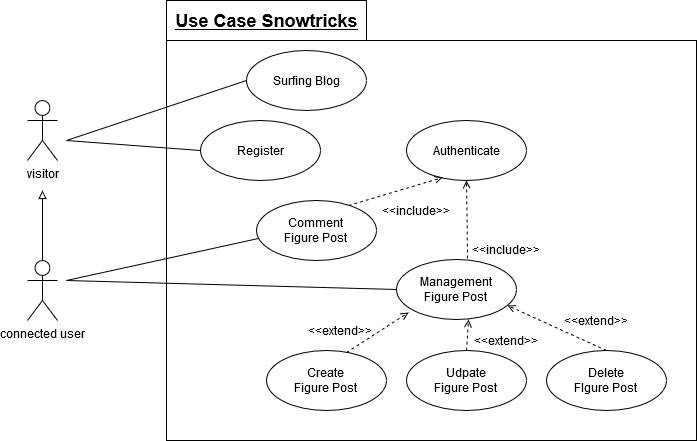

The diagram above was exported from draw.io. Its source (the exported page's mxGraphModel, read from the mxfile embedded in the PNG):
<mxGraphModel dx="868" dy="451" grid="1" gridSize="10" guides="1" tooltips="1" connect="1" arrows="1" fold="1" page="1" pageScale="1" pageWidth="827" pageHeight="1169" math="0" shadow="0">
  <root>
    <mxCell id="0" />
    <mxCell id="1" parent="0" />
    <mxCell id="jKQy-_IC7QreRAOhY6_N-48" value="" style="rounded=0;whiteSpace=wrap;html=1;fillColor=none;" vertex="1" parent="1">
      <mxGeometry x="260" width="200" height="40" as="geometry" />
    </mxCell>
    <mxCell id="jKQy-_IC7QreRAOhY6_N-20" value="" style="edgeStyle=orthogonalEdgeStyle;rounded=0;orthogonalLoop=1;jettySize=auto;html=1;endArrow=block;endFill=0;" edge="1" parent="1" source="jKQy-_IC7QreRAOhY6_N-2">
      <mxGeometry relative="1" as="geometry">
        <mxPoint x="136" y="190" as="targetPoint" />
      </mxGeometry>
    </mxCell>
    <mxCell id="jKQy-_IC7QreRAOhY6_N-2" value="connected user" style="shape=umlActor;verticalLabelPosition=bottom;verticalAlign=top;html=1;outlineConnect=0;" vertex="1" parent="1">
      <mxGeometry x="121" y="260" width="30" height="60" as="geometry" />
    </mxCell>
    <mxCell id="jKQy-_IC7QreRAOhY6_N-10" value="" style="rounded=0;whiteSpace=wrap;html=1;fillColor=none;" vertex="1" parent="1">
      <mxGeometry x="260" y="40" width="530" height="400" as="geometry" />
    </mxCell>
    <mxCell id="jKQy-_IC7QreRAOhY6_N-17" value="Surfing Blog" style="ellipse;whiteSpace=wrap;html=1;fillColor=none;" vertex="1" parent="1">
      <mxGeometry x="340" y="50" width="120" height="60" as="geometry" />
    </mxCell>
    <mxCell id="jKQy-_IC7QreRAOhY6_N-18" value="visitor" style="shape=umlActor;verticalLabelPosition=bottom;verticalAlign=top;html=1;outlineConnect=0;" vertex="1" parent="1">
      <mxGeometry x="121" y="100" width="30" height="60" as="geometry" />
    </mxCell>
    <mxCell id="jKQy-_IC7QreRAOhY6_N-21" value="&lt;div&gt;Management &lt;br&gt;&lt;/div&gt;&lt;div&gt;Figure Post&lt;br&gt;&lt;/div&gt;" style="ellipse;whiteSpace=wrap;html=1;fillColor=none;" vertex="1" parent="1">
      <mxGeometry x="490" y="259" width="120" height="60" as="geometry" />
    </mxCell>
    <mxCell id="jKQy-_IC7QreRAOhY6_N-22" value="&lt;div&gt;Comment&lt;/div&gt;&lt;div&gt;Figure Post&lt;br&gt;&lt;/div&gt;" style="ellipse;whiteSpace=wrap;html=1;fillColor=none;" vertex="1" parent="1">
      <mxGeometry x="350" y="200" width="120" height="60" as="geometry" />
    </mxCell>
    <mxCell id="jKQy-_IC7QreRAOhY6_N-23" value="Authenticate" style="ellipse;whiteSpace=wrap;html=1;fillColor=none;" vertex="1" parent="1">
      <mxGeometry x="500" y="120" width="120" height="60" as="geometry" />
    </mxCell>
    <mxCell id="jKQy-_IC7QreRAOhY6_N-28" value="" style="endArrow=none;html=1;entryX=0;entryY=0.5;entryDx=0;entryDy=0;" edge="1" parent="1" target="jKQy-_IC7QreRAOhY6_N-17">
      <mxGeometry width="50" height="50" relative="1" as="geometry">
        <mxPoint x="160" y="140" as="sourcePoint" />
        <mxPoint x="360" y="90" as="targetPoint" />
      </mxGeometry>
    </mxCell>
    <mxCell id="jKQy-_IC7QreRAOhY6_N-29" value="" style="endArrow=none;html=1;entryX=0;entryY=0.5;entryDx=0;entryDy=0;" edge="1" parent="1" target="jKQy-_IC7QreRAOhY6_N-21">
      <mxGeometry width="50" height="50" relative="1" as="geometry">
        <mxPoint x="160" y="280" as="sourcePoint" />
        <mxPoint x="360" y="230" as="targetPoint" />
      </mxGeometry>
    </mxCell>
    <mxCell id="jKQy-_IC7QreRAOhY6_N-30" value="" style="endArrow=none;html=1;entryX=0.017;entryY=0.633;entryDx=0;entryDy=0;entryPerimeter=0;" edge="1" parent="1" target="jKQy-_IC7QreRAOhY6_N-22">
      <mxGeometry width="50" height="50" relative="1" as="geometry">
        <mxPoint x="160" y="280" as="sourcePoint" />
        <mxPoint x="240" y="360" as="targetPoint" />
      </mxGeometry>
    </mxCell>
    <mxCell id="jKQy-_IC7QreRAOhY6_N-31" value="" style="endArrow=open;dashed=1;html=1;entryX=0.3;entryY=0.95;entryDx=0;entryDy=0;entryPerimeter=0;endFill=0;exitX=0.767;exitY=0.083;exitDx=0;exitDy=0;exitPerimeter=0;" edge="1" parent="1" source="jKQy-_IC7QreRAOhY6_N-22" target="jKQy-_IC7QreRAOhY6_N-23">
      <mxGeometry width="50" height="50" relative="1" as="geometry">
        <mxPoint x="450" y="230" as="sourcePoint" />
        <mxPoint x="500" y="180" as="targetPoint" />
      </mxGeometry>
    </mxCell>
    <mxCell id="jKQy-_IC7QreRAOhY6_N-32" value="" style="endArrow=open;dashed=1;html=1;entryX=0.5;entryY=1;entryDx=0;entryDy=0;endFill=0;exitX=0.592;exitY=-0.017;exitDx=0;exitDy=0;exitPerimeter=0;" edge="1" parent="1" source="jKQy-_IC7QreRAOhY6_N-21" target="jKQy-_IC7QreRAOhY6_N-23">
      <mxGeometry width="50" height="50" relative="1" as="geometry">
        <mxPoint x="510" y="270" as="sourcePoint" />
        <mxPoint x="626" y="207" as="targetPoint" />
      </mxGeometry>
    </mxCell>
    <mxCell id="jKQy-_IC7QreRAOhY6_N-33" value="&lt;div&gt;Create &lt;br&gt;&lt;/div&gt;&lt;div&gt;Figure Post&lt;br&gt;&lt;/div&gt;" style="ellipse;whiteSpace=wrap;html=1;fillColor=none;" vertex="1" parent="1">
      <mxGeometry x="360" y="350" width="120" height="60" as="geometry" />
    </mxCell>
    <mxCell id="jKQy-_IC7QreRAOhY6_N-34" value="&lt;div&gt;Udpate &lt;br&gt;&lt;/div&gt;&lt;div&gt;Figure Post&lt;br&gt;&lt;/div&gt;" style="ellipse;whiteSpace=wrap;html=1;fillColor=none;" vertex="1" parent="1">
      <mxGeometry x="500" y="350" width="120" height="60" as="geometry" />
    </mxCell>
    <mxCell id="jKQy-_IC7QreRAOhY6_N-35" value="&lt;div&gt;Delete &lt;br&gt;&lt;/div&gt;&lt;div&gt;FIgure Post&lt;br&gt;&lt;/div&gt;" style="ellipse;whiteSpace=wrap;html=1;fillColor=none;" vertex="1" parent="1">
      <mxGeometry x="640" y="350" width="120" height="60" as="geometry" />
    </mxCell>
    <mxCell id="jKQy-_IC7QreRAOhY6_N-36" value="" style="endArrow=open;dashed=1;html=1;entryX=0.1;entryY=0.883;entryDx=0;entryDy=0;endFill=0;exitX=0.667;exitY=0.033;exitDx=0;exitDy=0;exitPerimeter=0;entryPerimeter=0;" edge="1" parent="1" source="jKQy-_IC7QreRAOhY6_N-33" target="jKQy-_IC7QreRAOhY6_N-21">
      <mxGeometry width="50" height="50" relative="1" as="geometry">
        <mxPoint x="479.99999999999994" y="358.98" as="sourcePoint" />
        <mxPoint x="508.96" y="290" as="targetPoint" />
      </mxGeometry>
    </mxCell>
    <mxCell id="jKQy-_IC7QreRAOhY6_N-37" value="" style="endArrow=open;dashed=1;html=1;entryX=0.6;entryY=1;entryDx=0;entryDy=0;endFill=0;exitX=0.5;exitY=0;exitDx=0;exitDy=0;entryPerimeter=0;" edge="1" parent="1" source="jKQy-_IC7QreRAOhY6_N-34" target="jKQy-_IC7QreRAOhY6_N-21">
      <mxGeometry width="50" height="50" relative="1" as="geometry">
        <mxPoint x="479.99999999999994" y="353" as="sourcePoint" />
        <mxPoint x="559" y="300" as="targetPoint" />
      </mxGeometry>
    </mxCell>
    <mxCell id="jKQy-_IC7QreRAOhY6_N-38" value="" style="endArrow=open;dashed=1;html=1;endFill=0;exitX=0.5;exitY=0;exitDx=0;exitDy=0;entryX=0.925;entryY=0.767;entryDx=0;entryDy=0;entryPerimeter=0;" edge="1" parent="1" source="jKQy-_IC7QreRAOhY6_N-35" target="jKQy-_IC7QreRAOhY6_N-21">
      <mxGeometry width="50" height="50" relative="1" as="geometry">
        <mxPoint x="638" y="340" as="sourcePoint" />
        <mxPoint x="640" y="290" as="targetPoint" />
      </mxGeometry>
    </mxCell>
    <mxCell id="jKQy-_IC7QreRAOhY6_N-39" value="&amp;lt;&amp;lt;include&amp;gt;&amp;gt;" style="text;html=1;strokeColor=none;fillColor=none;align=center;verticalAlign=middle;whiteSpace=wrap;rounded=0;" vertex="1" parent="1">
      <mxGeometry x="490" y="200" width="40" height="20" as="geometry" />
    </mxCell>
    <mxCell id="jKQy-_IC7QreRAOhY6_N-40" value="&amp;lt;&amp;lt;include&amp;gt;&amp;gt;" style="text;html=1;strokeColor=none;fillColor=none;align=center;verticalAlign=middle;whiteSpace=wrap;rounded=0;" vertex="1" parent="1">
      <mxGeometry x="580" y="239" width="40" height="20" as="geometry" />
    </mxCell>
    <mxCell id="jKQy-_IC7QreRAOhY6_N-41" value="&amp;lt;&amp;lt;extend&amp;gt;&amp;gt;" style="text;html=1;strokeColor=none;fillColor=none;align=center;verticalAlign=middle;whiteSpace=wrap;rounded=0;" vertex="1" parent="1">
      <mxGeometry x="414" y="320" width="40" height="20" as="geometry" />
    </mxCell>
    <mxCell id="jKQy-_IC7QreRAOhY6_N-42" value="&amp;lt;&amp;lt;extend&amp;gt;&amp;gt;" style="text;html=1;strokeColor=none;fillColor=none;align=center;verticalAlign=middle;whiteSpace=wrap;rounded=0;" vertex="1" parent="1">
      <mxGeometry x="580" y="330" width="40" height="20" as="geometry" />
    </mxCell>
    <mxCell id="jKQy-_IC7QreRAOhY6_N-43" value="&amp;lt;&amp;lt;extend&amp;gt;&amp;gt;" style="text;html=1;strokeColor=none;fillColor=none;align=center;verticalAlign=middle;whiteSpace=wrap;rounded=0;" vertex="1" parent="1">
      <mxGeometry x="670" y="310" width="40" height="20" as="geometry" />
    </mxCell>
    <mxCell id="jKQy-_IC7QreRAOhY6_N-45" value="Register" style="ellipse;whiteSpace=wrap;html=1;fillColor=none;" vertex="1" parent="1">
      <mxGeometry x="294" y="120" width="120" height="60" as="geometry" />
    </mxCell>
    <mxCell id="jKQy-_IC7QreRAOhY6_N-46" value="" style="endArrow=none;html=1;entryX=0;entryY=0.5;entryDx=0;entryDy=0;" edge="1" parent="1" target="jKQy-_IC7QreRAOhY6_N-45">
      <mxGeometry width="50" height="50" relative="1" as="geometry">
        <mxPoint x="160" y="140" as="sourcePoint" />
        <mxPoint x="340" y="80" as="targetPoint" />
      </mxGeometry>
    </mxCell>
    <mxCell id="jKQy-_IC7QreRAOhY6_N-47" value="&lt;font style=&quot;font-size: 18px&quot;&gt;&lt;u&gt;&lt;b&gt;Use Case Snowtricks&lt;br&gt;&lt;/b&gt;&lt;/u&gt;&lt;/font&gt;" style="text;html=1;align=center;verticalAlign=middle;resizable=0;points=[];autosize=1;" vertex="1" parent="1">
      <mxGeometry x="260" y="10" width="200" height="20" as="geometry" />
    </mxCell>
  </root>
</mxGraphModel>